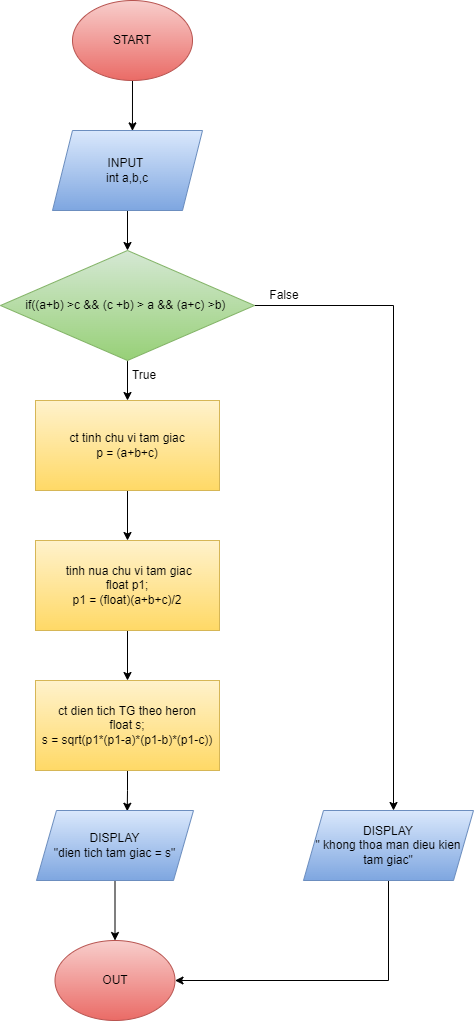

The diagram above was exported from draw.io. Its source (the exported page's mxGraphModel, read from the mxfile embedded in the PNG):
<mxGraphModel dx="1778" dy="1000" grid="1" gridSize="10" guides="1" tooltips="1" connect="1" arrows="1" fold="1" page="1" pageScale="1" pageWidth="827" pageHeight="1169" math="0" shadow="0">
  <root>
    <mxCell id="0" />
    <mxCell id="1" parent="0" />
    <mxCell id="FMsY_zKU02m1AR9gf4Bf-25" style="edgeStyle=orthogonalEdgeStyle;rounded=0;orthogonalLoop=1;jettySize=auto;html=1;entryX=0.533;entryY=0.005;entryDx=0;entryDy=0;entryPerimeter=0;" edge="1" parent="1" source="FMsY_zKU02m1AR9gf4Bf-1" target="FMsY_zKU02m1AR9gf4Bf-2">
      <mxGeometry relative="1" as="geometry" />
    </mxCell>
    <mxCell id="FMsY_zKU02m1AR9gf4Bf-1" value="START" style="ellipse;whiteSpace=wrap;html=1;fillColor=#f8cecc;gradientColor=#ea6b66;strokeColor=#b85450;" vertex="1" parent="1">
      <mxGeometry x="359" y="10" width="120" height="80" as="geometry" />
    </mxCell>
    <mxCell id="FMsY_zKU02m1AR9gf4Bf-24" style="edgeStyle=orthogonalEdgeStyle;rounded=0;orthogonalLoop=1;jettySize=auto;html=1;entryX=0.5;entryY=0;entryDx=0;entryDy=0;" edge="1" parent="1" source="FMsY_zKU02m1AR9gf4Bf-2" target="FMsY_zKU02m1AR9gf4Bf-4">
      <mxGeometry relative="1" as="geometry" />
    </mxCell>
    <mxCell id="FMsY_zKU02m1AR9gf4Bf-2" value="INPUT&amp;nbsp;&lt;br&gt;int a,b,c" style="shape=parallelogram;perimeter=parallelogramPerimeter;whiteSpace=wrap;html=1;fixedSize=1;fillColor=#dae8fc;gradientColor=#7ea6e0;strokeColor=#6c8ebf;" vertex="1" parent="1">
      <mxGeometry x="339" y="140" width="150" height="80" as="geometry" />
    </mxCell>
    <mxCell id="FMsY_zKU02m1AR9gf4Bf-13" style="edgeStyle=orthogonalEdgeStyle;rounded=0;orthogonalLoop=1;jettySize=auto;html=1;entryX=0.5;entryY=0;entryDx=0;entryDy=0;" edge="1" parent="1" source="FMsY_zKU02m1AR9gf4Bf-4" target="FMsY_zKU02m1AR9gf4Bf-6">
      <mxGeometry relative="1" as="geometry" />
    </mxCell>
    <mxCell id="FMsY_zKU02m1AR9gf4Bf-23" style="edgeStyle=orthogonalEdgeStyle;rounded=0;orthogonalLoop=1;jettySize=auto;html=1;" edge="1" parent="1" source="FMsY_zKU02m1AR9gf4Bf-4">
      <mxGeometry relative="1" as="geometry">
        <mxPoint x="680" y="820" as="targetPoint" />
      </mxGeometry>
    </mxCell>
    <mxCell id="FMsY_zKU02m1AR9gf4Bf-4" value="if((a+b) &amp;gt;c &amp;amp;&amp;amp; (c +b) &amp;gt; a &amp;amp;&amp;amp; (a+c) &amp;gt;b)&amp;nbsp;" style="rhombus;whiteSpace=wrap;html=1;fillColor=#d5e8d4;gradientColor=#97d077;strokeColor=#82b366;" vertex="1" parent="1">
      <mxGeometry x="287" y="260" width="254" height="110" as="geometry" />
    </mxCell>
    <mxCell id="FMsY_zKU02m1AR9gf4Bf-14" style="edgeStyle=orthogonalEdgeStyle;rounded=0;orthogonalLoop=1;jettySize=auto;html=1;entryX=0.5;entryY=0;entryDx=0;entryDy=0;" edge="1" parent="1" source="FMsY_zKU02m1AR9gf4Bf-6" target="FMsY_zKU02m1AR9gf4Bf-7">
      <mxGeometry relative="1" as="geometry" />
    </mxCell>
    <mxCell id="FMsY_zKU02m1AR9gf4Bf-6" value="ct tinh chu vi tam giac&lt;br&gt;p = (a+b+c)" style="rounded=0;whiteSpace=wrap;html=1;fillColor=#fff2cc;gradientColor=#ffd966;strokeColor=#d6b656;" vertex="1" parent="1">
      <mxGeometry x="322" y="410" width="184" height="90" as="geometry" />
    </mxCell>
    <mxCell id="FMsY_zKU02m1AR9gf4Bf-15" style="edgeStyle=orthogonalEdgeStyle;rounded=0;orthogonalLoop=1;jettySize=auto;html=1;entryX=0.5;entryY=0;entryDx=0;entryDy=0;" edge="1" parent="1" source="FMsY_zKU02m1AR9gf4Bf-7">
      <mxGeometry relative="1" as="geometry">
        <mxPoint x="414" y="690" as="targetPoint" />
      </mxGeometry>
    </mxCell>
    <mxCell id="FMsY_zKU02m1AR9gf4Bf-7" value="&amp;nbsp;tinh nua chu vi tam giac&lt;br&gt;float p1;&lt;br&gt;p1 = (float)(a+b+c)/2" style="rounded=0;whiteSpace=wrap;html=1;fillColor=#fff2cc;gradientColor=#ffd966;strokeColor=#d6b656;" vertex="1" parent="1">
      <mxGeometry x="322" y="550" width="184" height="90" as="geometry" />
    </mxCell>
    <mxCell id="FMsY_zKU02m1AR9gf4Bf-20" style="edgeStyle=orthogonalEdgeStyle;rounded=0;orthogonalLoop=1;jettySize=auto;html=1;entryX=0.578;entryY=0.011;entryDx=0;entryDy=0;entryPerimeter=0;" edge="1" parent="1" source="FMsY_zKU02m1AR9gf4Bf-9" target="FMsY_zKU02m1AR9gf4Bf-10">
      <mxGeometry relative="1" as="geometry" />
    </mxCell>
    <mxCell id="FMsY_zKU02m1AR9gf4Bf-9" value="ct dien tich TG theo heron&lt;br&gt;float s;&lt;br&gt;s = sqrt(p1*(p1-a)*(p1-b)*(p1-c))" style="rounded=0;whiteSpace=wrap;html=1;fillColor=#fff2cc;gradientColor=#ffd966;strokeColor=#d6b656;" vertex="1" parent="1">
      <mxGeometry x="322" y="690" width="184" height="90" as="geometry" />
    </mxCell>
    <mxCell id="FMsY_zKU02m1AR9gf4Bf-21" style="edgeStyle=orthogonalEdgeStyle;rounded=0;orthogonalLoop=1;jettySize=auto;html=1;entryX=0.5;entryY=0;entryDx=0;entryDy=0;" edge="1" parent="1" source="FMsY_zKU02m1AR9gf4Bf-10" target="FMsY_zKU02m1AR9gf4Bf-11">
      <mxGeometry relative="1" as="geometry" />
    </mxCell>
    <mxCell id="FMsY_zKU02m1AR9gf4Bf-10" value="DISPLAY&lt;br&gt;&quot;dien tich tam giac = s&quot;" style="shape=parallelogram;perimeter=parallelogramPerimeter;whiteSpace=wrap;html=1;fixedSize=1;fillColor=#dae8fc;gradientColor=#7ea6e0;strokeColor=#6c8ebf;" vertex="1" parent="1">
      <mxGeometry x="323" y="820" width="157" height="70" as="geometry" />
    </mxCell>
    <mxCell id="FMsY_zKU02m1AR9gf4Bf-11" value="OUT" style="ellipse;whiteSpace=wrap;html=1;fillColor=#f8cecc;gradientColor=#ea6b66;strokeColor=#b85450;" vertex="1" parent="1">
      <mxGeometry x="341.5" y="950" width="120" height="80" as="geometry" />
    </mxCell>
    <mxCell id="FMsY_zKU02m1AR9gf4Bf-28" style="edgeStyle=orthogonalEdgeStyle;rounded=0;orthogonalLoop=1;jettySize=auto;html=1;entryX=1;entryY=0.5;entryDx=0;entryDy=0;" edge="1" parent="1" source="FMsY_zKU02m1AR9gf4Bf-12" target="FMsY_zKU02m1AR9gf4Bf-11">
      <mxGeometry relative="1" as="geometry">
        <Array as="points">
          <mxPoint x="675" y="990" />
        </Array>
      </mxGeometry>
    </mxCell>
    <mxCell id="FMsY_zKU02m1AR9gf4Bf-12" value="DISPLAY&lt;br&gt;&quot; khong thoa man dieu kien tam giac&quot;" style="shape=parallelogram;perimeter=parallelogramPerimeter;whiteSpace=wrap;html=1;fixedSize=1;fillColor=#dae8fc;gradientColor=#7ea6e0;strokeColor=#6c8ebf;" vertex="1" parent="1">
      <mxGeometry x="590" y="820" width="170" height="70" as="geometry" />
    </mxCell>
    <mxCell id="FMsY_zKU02m1AR9gf4Bf-26" value="True" style="text;html=1;strokeColor=none;fillColor=none;align=center;verticalAlign=middle;whiteSpace=wrap;rounded=0;" vertex="1" parent="1">
      <mxGeometry x="400.5" y="370" width="60" height="30" as="geometry" />
    </mxCell>
    <mxCell id="FMsY_zKU02m1AR9gf4Bf-27" value="False" style="text;html=1;strokeColor=none;fillColor=none;align=center;verticalAlign=middle;whiteSpace=wrap;rounded=0;" vertex="1" parent="1">
      <mxGeometry x="541" y="290" width="60" height="30" as="geometry" />
    </mxCell>
  </root>
</mxGraphModel>